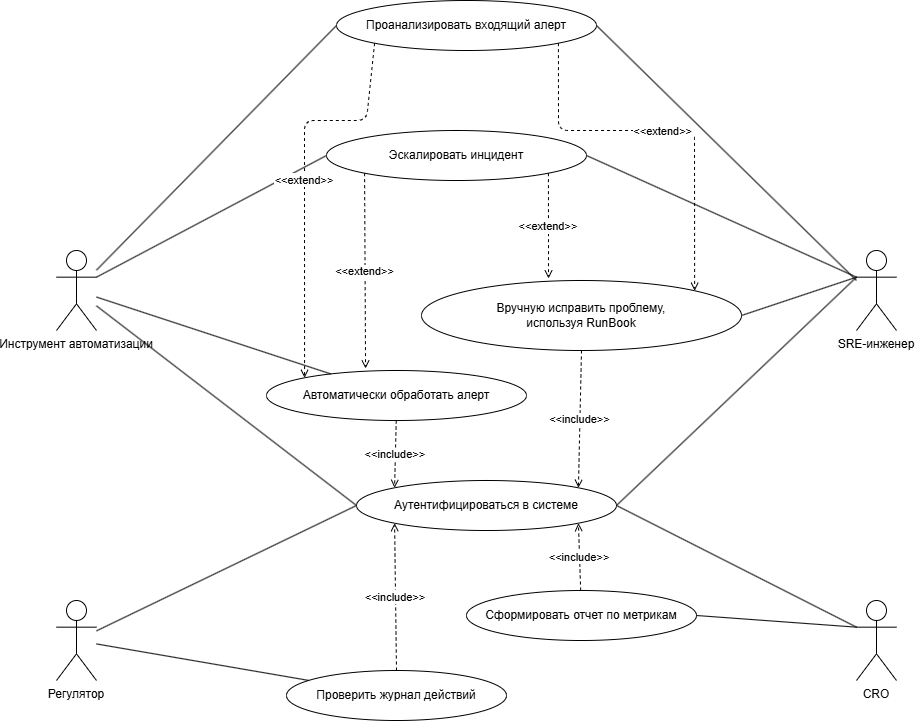

The diagram above was exported from draw.io. Its source (the exported page's mxGraphModel, read from the mxfile embedded in the PNG):
<mxGraphModel dx="2384" dy="3193" grid="0" gridSize="10" guides="1" tooltips="1" connect="1" arrows="1" fold="1" page="1" pageScale="1" pageWidth="1600" pageHeight="2000" math="0" shadow="0">
  <root>
    <mxCell id="0" />
    <mxCell id="1" parent="0" />
    <mxCell id="actor1" parent="1" style="shape=umlActor;verticalLabelPosition=bottom;verticalAlign=top;" value="SRE-инженер" vertex="1">
      <mxGeometry height="80" width="40" x="850" y="150" as="geometry" />
    </mxCell>
    <mxCell id="actor2" parent="1" style="shape=umlActor;verticalLabelPosition=bottom;verticalAlign=top;" value="Инструмент автоматизации" vertex="1">
      <mxGeometry height="80" width="40" x="50" y="150" as="geometry" />
    </mxCell>
    <mxCell id="actor3" parent="1" style="shape=umlActor;verticalLabelPosition=bottom;verticalAlign=top;" value="Регулятор" vertex="1">
      <mxGeometry height="80" width="40" x="50" y="500" as="geometry" />
    </mxCell>
    <mxCell id="actor4" parent="1" style="shape=umlActor;verticalLabelPosition=bottom;verticalAlign=top;" value="CRO" vertex="1">
      <mxGeometry height="80" width="40" x="850" y="500" as="geometry" />
    </mxCell>
    <mxCell id="uc1" parent="1" style="ellipse;whiteSpace=wrap;html=1;" value="Проанализировать входящий алерт" vertex="1">
      <mxGeometry height="50" width="260" x="330" y="-100" as="geometry" />
    </mxCell>
    <mxCell id="uc2" parent="1" style="ellipse;whiteSpace=wrap;html=1;" value="Эскалировать инцидент" vertex="1">
      <mxGeometry height="50" width="260" x="320" y="30" as="geometry" />
    </mxCell>
    <mxCell id="uc3" parent="1" style="ellipse;whiteSpace=wrap;html=1;" value="Вручную исправить проблему,&lt;br&gt;используя RunBook" vertex="1">
      <mxGeometry height="70" width="320" x="415" y="180" as="geometry" />
    </mxCell>
    <mxCell id="uc4" parent="1" style="ellipse;whiteSpace=wrap;html=1;" value="Автоматически обработать алерт" vertex="1">
      <mxGeometry height="50" width="260" x="260" y="270" as="geometry" />
    </mxCell>
    <mxCell id="uc5" parent="1" style="ellipse;whiteSpace=wrap;html=1;" value="Аутентифицироваться в системе" vertex="1">
      <mxGeometry height="50" width="260" x="350" y="380" as="geometry" />
    </mxCell>
    <mxCell id="uc6" parent="1" style="ellipse;whiteSpace=wrap;html=1;" value="Сформировать отчет по метрикам" vertex="1">
      <mxGeometry height="50" width="230" x="460" y="490" as="geometry" />
    </mxCell>
    <mxCell id="uc7" parent="1" style="ellipse;whiteSpace=wrap;html=1;" value="Проверить журнал действий" vertex="1">
      <mxGeometry height="50" width="220" x="280" y="570" as="geometry" />
    </mxCell>
    <mxCell id="a1" edge="1" parent="1" style="endArrow=none;entryX=1;entryY=0.5;entryDx=0;entryDy=0;" target="uc1">
      <mxGeometry relative="1" as="geometry">
        <mxPoint x="850" y="180" as="sourcePoint" />
      </mxGeometry>
    </mxCell>
    <mxCell id="a2" edge="1" parent="1" source="actor2" style="endArrow=none;" target="uc4">
      <mxGeometry relative="1" as="geometry" />
    </mxCell>
    <mxCell id="a3" edge="1" parent="1" source="actor3" style="endArrow=none;" target="uc7">
      <mxGeometry relative="1" as="geometry" />
    </mxCell>
    <mxCell id="a4" edge="1" parent="1" source="actor4" style="endArrow=none;entryX=1;entryY=0.5;entryDx=0;entryDy=0;exitX=0;exitY=0.3333333333333333;exitDx=0;exitDy=0;exitPerimeter=0;" target="uc6">
      <mxGeometry relative="1" as="geometry">
        <mxPoint x="850" y="540" as="sourcePoint" />
      </mxGeometry>
    </mxCell>
    <mxCell id="inc1" edge="1" parent="1" source="uc4" style="dashed=1;endArrow=open;entryX=0;entryY=0;entryDx=0;entryDy=0;" target="uc5" value="&lt;&lt;include&gt;&gt;">
      <mxGeometry relative="1" as="geometry">
        <mxPoint x="450" y="370" as="targetPoint" />
      </mxGeometry>
    </mxCell>
    <mxCell id="inc2" edge="1" parent="1" source="uc6" style="dashed=1;endArrow=open;entryX=1;entryY=1;entryDx=0;entryDy=0;" target="uc5" value="&lt;&lt;include&gt;&gt;">
      <mxGeometry relative="1" as="geometry" />
    </mxCell>
    <mxCell id="ext1" edge="1" parent="1" source="uc1" style="dashed=1;endArrow=open;entryX=1;entryY=0;entryDx=0;entryDy=0;exitX=1;exitY=1;exitDx=0;exitDy=0;" target="uc3" value="&lt;&lt;extend&gt;&gt;">
      <mxGeometry relative="1" as="geometry">
        <mxPoint as="offset" />
        <Array as="points">
          <mxPoint x="552" y="30" />
          <mxPoint x="688" y="30" />
        </Array>
        <mxPoint x="590" y="10" as="sourcePoint" />
      </mxGeometry>
    </mxCell>
    <mxCell id="ext2" edge="1" parent="1" source="uc2" style="dashed=1;endArrow=open;exitX=1;exitY=1;exitDx=0;exitDy=0;entryX=0.397;entryY=-0.029;entryDx=0;entryDy=0;entryPerimeter=0;" target="uc3" value="&lt;&lt;extend&gt;&gt;">
      <mxGeometry relative="1" as="geometry">
        <mxPoint x="410" y="130" as="targetPoint" />
      </mxGeometry>
    </mxCell>
    <mxCell id="d-56DZZid3RsFegJw7zL-1" edge="1" parent="1" source="actor3" style="endArrow=none;entryX=0;entryY=0.5;entryDx=0;entryDy=0;" target="uc5">
      <mxGeometry relative="1" as="geometry">
        <mxPoint x="290" y="530" as="sourcePoint" />
        <mxPoint x="573" y="568" as="targetPoint" />
      </mxGeometry>
    </mxCell>
    <mxCell id="d-56DZZid3RsFegJw7zL-2" edge="1" parent="1" source="actor2" style="endArrow=none;entryX=0;entryY=0.5;entryDx=0;entryDy=0;" target="uc5">
      <mxGeometry relative="1" as="geometry">
        <mxPoint x="380" y="565" as="sourcePoint" />
        <mxPoint x="640" y="440" as="targetPoint" />
      </mxGeometry>
    </mxCell>
    <mxCell id="d-56DZZid3RsFegJw7zL-3" edge="1" parent="1" source="uc5" style="endArrow=none;exitX=1;exitY=0.5;exitDx=0;exitDy=0;entryX=0;entryY=0.3333333333333333;entryDx=0;entryDy=0;entryPerimeter=0;" target="actor1">
      <mxGeometry relative="1" as="geometry">
        <mxPoint x="760" y="505" as="sourcePoint" />
        <mxPoint x="1020" y="380" as="targetPoint" />
      </mxGeometry>
    </mxCell>
    <mxCell id="d-56DZZid3RsFegJw7zL-4" edge="1" parent="1" source="uc5" style="endArrow=none;exitX=1;exitY=0.5;exitDx=0;exitDy=0;entryX=0;entryY=0.3333333333333333;entryDx=0;entryDy=0;entryPerimeter=0;" target="actor4">
      <mxGeometry relative="1" as="geometry">
        <mxPoint x="810" y="515" as="sourcePoint" />
        <mxPoint x="1070" y="390" as="targetPoint" />
      </mxGeometry>
    </mxCell>
    <mxCell id="d-56DZZid3RsFegJw7zL-5" edge="1" parent="1" source="uc2" style="endArrow=none;entryX=0;entryY=0.3333333333333333;entryDx=0;entryDy=0;exitX=1;exitY=0.5;exitDx=0;exitDy=0;entryPerimeter=0;" target="actor1">
      <mxGeometry relative="1" as="geometry">
        <mxPoint x="790" y="285" as="sourcePoint" />
        <mxPoint x="1050" y="160" as="targetPoint" />
      </mxGeometry>
    </mxCell>
    <mxCell id="d-56DZZid3RsFegJw7zL-7" edge="1" parent="1" source="actor2" style="endArrow=none;entryX=0;entryY=0.5;entryDx=0;entryDy=0;" target="uc1">
      <mxGeometry relative="1" as="geometry">
        <mxPoint x="80" y="75" as="sourcePoint" />
        <mxPoint x="340" y="-50" as="targetPoint" />
      </mxGeometry>
    </mxCell>
    <mxCell id="d-56DZZid3RsFegJw7zL-8" edge="1" parent="1" source="actor2" style="endArrow=none;entryX=0;entryY=0.5;entryDx=0;entryDy=0;exitX=1;exitY=0.3333333333333333;exitDx=0;exitDy=0;exitPerimeter=0;" target="uc2">
      <mxGeometry relative="1" as="geometry">
        <mxPoint x="280" y="255" as="sourcePoint" />
        <mxPoint x="540" y="130" as="targetPoint" />
      </mxGeometry>
    </mxCell>
    <mxCell id="d-56DZZid3RsFegJw7zL-9" edge="1" parent="1" source="uc3" style="endArrow=none;entryX=0;entryY=0.3333333333333333;entryDx=0;entryDy=0;exitX=1;exitY=0.5;exitDx=0;exitDy=0;entryPerimeter=0;" target="actor1">
      <mxGeometry relative="1" as="geometry">
        <mxPoint x="760" y="315" as="sourcePoint" />
        <mxPoint x="1020" y="190" as="targetPoint" />
      </mxGeometry>
    </mxCell>
    <mxCell id="d-56DZZid3RsFegJw7zL-10" edge="1" parent="1" source="uc7" style="dashed=1;endArrow=open;entryX=0;entryY=1;entryDx=0;entryDy=0;exitX=0.5;exitY=0;exitDx=0;exitDy=0;" target="uc5" value="&lt;&lt;include&gt;&gt;">
      <mxGeometry relative="1" as="geometry">
        <mxPoint x="734" y="627" as="sourcePoint" />
        <mxPoint x="710" y="560" as="targetPoint" />
      </mxGeometry>
    </mxCell>
    <mxCell id="d-56DZZid3RsFegJw7zL-11" edge="1" parent="1" source="uc3" style="dashed=1;endArrow=open;entryX=1;entryY=0;entryDx=0;entryDy=0;exitX=0.5;exitY=1;exitDx=0;exitDy=0;" target="uc5" value="&lt;&lt;include&gt;&gt;">
      <mxGeometry relative="1" as="geometry">
        <mxPoint x="582" y="390" as="sourcePoint" />
        <mxPoint x="580" y="457" as="targetPoint" />
      </mxGeometry>
    </mxCell>
    <mxCell id="d-56DZZid3RsFegJw7zL-12" edge="1" parent="1" source="uc2" style="dashed=1;endArrow=open;exitX=0;exitY=1;exitDx=0;exitDy=0;entryX=0.381;entryY=-0.04;entryDx=0;entryDy=0;entryPerimeter=0;" target="uc4" value="&lt;&lt;extend&gt;&gt;">
      <mxGeometry relative="1" as="geometry">
        <mxPoint x="380" y="100" as="sourcePoint" />
        <mxPoint x="380" y="205" as="targetPoint" />
      </mxGeometry>
    </mxCell>
    <mxCell id="d-56DZZid3RsFegJw7zL-13" edge="1" parent="1" source="uc1" style="dashed=1;endArrow=open;exitX=0;exitY=1;exitDx=0;exitDy=0;entryX=0;entryY=0;entryDx=0;entryDy=0;" target="uc4" value="&lt;&lt;extend&gt;&gt;">
      <mxGeometry relative="1" as="geometry">
        <Array as="points">
          <mxPoint x="360" y="20" />
          <mxPoint x="298" y="20" />
        </Array>
        <mxPoint x="450" y="130" as="sourcePoint" />
        <mxPoint x="450" y="235" as="targetPoint" />
      </mxGeometry>
    </mxCell>
  </root>
</mxGraphModel>